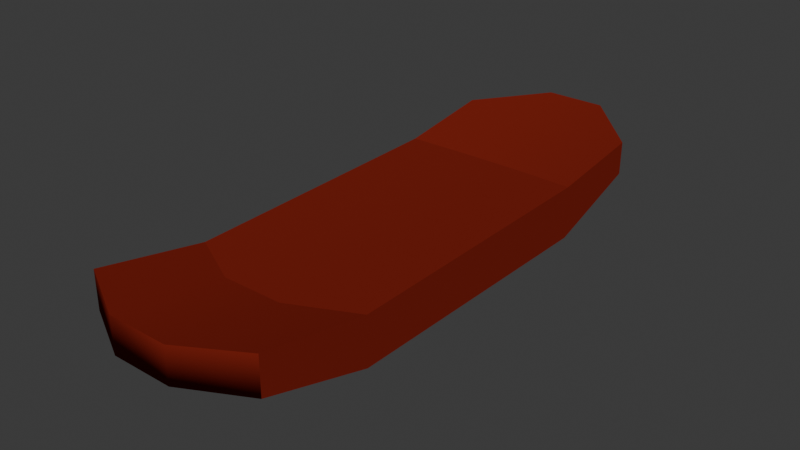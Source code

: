 # Source: snowboard.blend  (saved by Blender 4.5.90; exported with 4.5.12 LTS)
import bpy
from mathutils import Matrix  # noqa: F401  (used for matrix-valued properties, if any)

bpy.ops.wm.read_factory_settings(use_empty=True)
scene = bpy.context.scene
scene.name = 'Scene'

# ---- collections
col_collection = bpy.data.collections.new('Collection'); scene.collection.children.link(col_collection)

# ---- materials (node trees are filled in below, after node groups)
mat_material_001 = bpy.data.materials.new('Material.001')

# ---- node groups
ng_smooth_by_angle = bpy.data.node_groups.new('Smooth by Angle', 'GeometryNodeTree')
_s = ng_smooth_by_angle.interface.new_socket(name='Mesh', in_out='OUTPUT', socket_type='NodeSocketGeometry')
_s = ng_smooth_by_angle.interface.new_socket(name='Mesh', in_out='INPUT', socket_type='NodeSocketGeometry')
_s = ng_smooth_by_angle.interface.new_socket(name='Angle', in_out='INPUT', socket_type='NodeSocketFloat')
_s.subtype = 'ANGLE'
_s.default_value = 0.5236
_s.min_value = 0.0
_s.max_value = 3.142
_s.description = 'Maximum face angle for smooth edges'
_s = ng_smooth_by_angle.interface.new_socket(name='Ignore Sharpness', in_out='INPUT', socket_type='NodeSocketBool')
_s.force_non_field = True
ng_smooth_by_angle.description = 'Set the sharpness of mesh edges based on the angle between the neighboring faces'
ng_smooth_by_angle.is_modifier = True
_N = ng_smooth_by_angle.nodes; _L = ng_smooth_by_angle.links
n0 = _N.new('GeometryNodeSetShadeSmooth'); n0.name = 'Set Shade Smooth'; n0.location = (120, -80)
n0.domain = 'EDGE'
n1 = _N.new('GeometryNodeSetShadeSmooth'); n1.name = 'Set Shade Smooth.001'; n1.location = (300, -80)
n2 = _N.new('NodeGroupOutput'); n2.name = 'Group Output'; n2.location = (480, -80)
n3 = _N.new('GeometryNodeInputMeshEdgeAngle'); n3.name = 'Edge Angle'; n3.location = (-440, -240)
n4 = _N.new('NodeGroupInput'); n4.name = 'Group Input'; n4.location = (-80, -80)
n5 = _N.new('GeometryNodeInputEdgeSmooth'); n5.name = 'Is Edge Smooth'; n5.location = (-260, -120)
n6 = _N.new('GeometryNodeInputShadeSmooth'); n6.name = 'Is Shade Smooth'; n6.location = (-440, -397)
n7 = _N.new('FunctionNodeCompare'); n7.name = 'Compare'; n7.location = (-260, -260)
n7.operation = 'LESS_EQUAL'
n7.inputs[6].default_value = (0.0, 0.0, 0.0, 0.0)
n7.inputs[7].default_value = (0.0, 0.0, 0.0, 0.0)
n8 = _N.new('FunctionNodeBooleanMath'); n8.name = 'Boolean Math.001'; n8.location = (-80, -260)
n9 = _N.new('NodeGroupInput'); n9.name = 'Group Input.001'; n9.location = (-440, -329)
n10 = _N.new('NodeGroupInput'); n10.name = 'Group Input.002'; n10.location = (-259, -189)
n11 = _N.new('FunctionNodeBooleanMath'); n11.name = 'Boolean Math'; n11.location = (-80, -149)
n11.operation = 'OR'
n12 = _N.new('FunctionNodeBooleanMath'); n12.name = 'Boolean Math.002'; n12.location = (-260, -380)
n12.operation = 'OR'
n13 = _N.new('NodeGroupInput'); n13.name = 'Group Input.003'; n13.location = (-440, -460)
_L.new(n3.outputs[0], n7.inputs[0])
_L.new(n1.outputs[0], n2.inputs[0])
_L.new(n9.outputs[1], n7.inputs[1])
_L.new(n7.outputs[0], n8.inputs[0])
_L.new(n4.outputs[0], n0.inputs[0])
_L.new(n0.outputs[0], n1.inputs[0])
_L.new(n8.outputs[0], n0.inputs[2])
_L.new(n10.outputs[2], n11.inputs[1])
_L.new(n5.outputs[0], n11.inputs[0])
_L.new(n11.outputs[0], n0.inputs[1])
_L.new(n13.outputs[2], n12.inputs[1])
_L.new(n6.outputs[0], n12.inputs[0])
_L.new(n12.outputs[0], n8.inputs[1])
n2.is_active_output = True

# ---- material node trees
mat_material_001.use_nodes = True; mat_material_001.node_tree.nodes.clear()
_N = mat_material_001.node_tree.nodes; _L = mat_material_001.node_tree.links
n0 = _N.new('ShaderNodeBsdfPrincipled'); n0.name = 'Principled BSDF'; n0.location = (-200, 100)
n0.inputs[0].default_value = (0.2022, 0.01839, 0.01059, 1.0)
n0.inputs[13].default_value = 0.0
n1 = _N.new('ShaderNodeOutputMaterial'); n1.name = 'Material Output'; n1.location = (200, 100)
_L.new(n0.outputs[0], n1.inputs[0])
n1.is_active_output = True

# ---- world
world_world = bpy.data.worlds.new('World'); scene.world = world_world
world_world.use_nodes = True; world_world.node_tree.nodes.clear()
_N = world_world.node_tree.nodes; _L = world_world.node_tree.links
n0 = _N.new('ShaderNodeOutputWorld'); n0.name = 'World Output'; n0.location = (300, 300)
n1 = _N.new('ShaderNodeBackground'); n1.name = 'Background'; n1.location = (10, 300)
n1.inputs[0].default_value = (0.05088, 0.05088, 0.05088, 1.0)
_L.new(n1.outputs[0], n0.inputs[0])
n0.is_active_output = True
world_world.color = (0.05088, 0.05088, 0.05088)
world_world.sun_shadow_jitter_overblur = 0.0

# ---- meshes
me_cube_001 = bpy.data.meshes.new('Cube.001')
me_cube_001.from_pydata([(-0.5, -0.5, -0.9085), (-0.4998, -0.4998, 0.5407), (-0.5, 0.5, -0.9085), (-0.5006, 0.5004, 0.3785), (0.5, -0.5, -0.9085), (0.4998, -0.4998, 0.5407), (0.5, 0.5, -0.9085), (0.5006, 0.5004, 0.3785), (0.1667, 0.6227, -0.9085), (-0.1667, 0.6227, -0.9085), (-0.1661, 0.6223, 0.6215), (0.1661, 0.6223, 0.6215), (-0.1667, -0.5641, -0.915), (0.1667, -0.5641, -0.915), (0.1668, -0.5642, 0.4527), (-0.1668, -0.5642, 0.4527), (-0.5, 0.3022, -2.181), (-0.5, -0.274, -2.181), (-0.5002, -0.274, -0.3003), (-0.4994, 0.3019, -0.1381), (0.5, -0.274, -2.181), (0.5, 0.3022, -2.181), (0.4994, 0.3019, -0.1381), (0.5002, -0.274, -0.3003), (0.1673, 0.3294, -0.381), (0.1665, -0.3399, -0.2189), (-0.1673, 0.3294, -0.381), (-0.1665, -0.3399, -0.2189), (-0.1667, 0.3288, -2.181), (-0.1667, -0.3401, -2.181), (0.1667, 0.3288, -2.181), (0.1667, -0.3401, -2.181)], [], [(16, 19, 3, 2), (8, 11, 7, 6), (20, 23, 5, 4), (12, 15, 1, 0), (31, 20, 4, 13), (27, 18, 1, 15), (23, 25, 14, 5), (25, 27, 15, 14), (17, 29, 12, 0), (29, 31, 13, 12), (4, 5, 14, 13), (13, 14, 15, 12), (2, 3, 10, 9), (9, 10, 11, 8), (9, 8, 30, 28), (28, 30, 31, 29), (2, 9, 28, 16), (16, 28, 29, 17), (11, 10, 26, 24), (24, 26, 27, 25), (7, 11, 24, 22), (22, 24, 25, 23), (10, 3, 19, 26), (26, 19, 18, 27), (8, 6, 21, 30), (30, 21, 20, 31), (6, 7, 22, 21), (21, 22, 23, 20), (0, 1, 18, 17), (17, 18, 19, 16)])
me_cube_001.polygons.foreach_set('use_smooth', [True] * 30)
_uv = me_cube_001.uv_layers.new(name='UVMap')
_uv.uv.foreach_set('vector', [0.375, 0.1692, 0.625, 0.1692, 0.625, 0.25, 0.375, 0.25, 0.375, 0.4167, 0.625, 0.4167, 0.625, 0.5, 0.375, 0.5, 0.375, 0.6642, 0.625, 0.6642, 0.625, 0.75, 0.375, 0.75, 0.375, 0.9167, 0.625, 0.9167, 0.625, 1.0, 0.375, 1.0, 0.2917, 0.6761, 0.375, 0.6642, 0.375, 0.75, 0.2917, 0.75, 0.7917, 0.6761, 0.875, 0.6642, 0.875, 0.75, 0.7917, 0.75, 0.625, 0.6642, 0.7083, 0.6761, 0.7083, 0.75, 0.625, 0.75, 0.7083, 0.6761, 0.7917, 0.6761, 0.7917, 0.75, 0.7083, 0.75, 0.125, 0.6642, 0.2083, 0.6761, 0.2083, 0.75, 0.125, 0.75, 0.2083, 0.6761, 0.2917, 0.6761, 0.2917, 0.75, 0.2083, 0.75, 0.375, 0.75, 0.625, 0.75, 0.625, 0.8333, 0.375, 0.8333, 0.375, 0.8333, 0.625, 0.8333, 0.625, 0.9167, 0.375, 0.9167, 0.375, 0.25, 0.625, 0.25, 0.625, 0.3333, 0.375, 0.3333, 0.375, 0.3333, 0.625, 0.3333, 0.625, 0.4167, 0.375, 0.4167, 0.2083, 0.5, 0.2917, 0.5, 0.2917, 0.5927, 0.2083, 0.5927, 0.2083, 0.5927, 0.2917, 0.5927, 0.2917, 0.6761, 0.2083, 0.6761, 0.125, 0.5, 0.2083, 0.5, 0.2083, 0.5927, 0.125, 0.5808, 0.125, 0.5808, 0.2083, 0.5927, 0.2083, 0.6761, 0.125, 0.6642, 0.7083, 0.5, 0.7917, 0.5, 0.7917, 0.5927, 0.7083, 0.5927, 0.7083, 0.5927, 0.7917, 0.5927, 0.7917, 0.6761, 0.7083, 0.6761, 0.625, 0.5, 0.7083, 0.5, 0.7083, 0.5927, 0.625, 0.5808, 0.625, 0.5808, 0.7083, 0.5927, 0.7083, 0.6761, 0.625, 0.6642, 0.7917, 0.5, 0.875, 0.5, 0.875, 0.5808, 0.7917, 0.5927, 0.7917, 0.5927, 0.875, 0.5808, 0.875, 0.6642, 0.7917, 0.6761, 0.2917, 0.5, 0.375, 0.5, 0.375, 0.5808, 0.2917, 0.5927, 0.2917, 0.5927, 0.375, 0.5808, 0.375, 0.6642, 0.2917, 0.6761, 0.375, 0.5, 0.625, 0.5, 0.625, 0.5808, 0.375, 0.5808, 0.375, 0.5808, 0.625, 0.5808, 0.625, 0.6642, 0.375, 0.6642, 0.375, 0.0, 0.625, 0.0, 0.625, 0.08583, 0.375, 0.08583, 0.375, 0.08583, 0.625, 0.08583, 0.625, 0.1692, 0.375, 0.1692])
me_cube_001.materials.append(mat_material_001)
me_cube_001.update()

# ---- objects
ob_cube = bpy.data.objects.new('Cube', me_cube_001)

# ---- transforms, parenting, visibility, modifiers, constraints
ob_cube.location = (0.0, 0.0, 0.0)
ob_cube.scale = (0.4, 1.073, 0.05661)
_m = ob_cube.modifiers.new('Smooth by Angle', 'NODES')
_m.node_group = ng_smooth_by_angle
_m.use_pin_to_last = True
_m.show_group_selector = False

# ---- collection membership
col_collection.objects.link(ob_cube)

# ---- scene / render settings (as saved in the file)
scene.frame_start = 1; scene.frame_end = 250; scene.frame_set(1)
scene.render.engine = 'BLENDER_EEVEE_NEXT'
bpy.context.view_layer.update()

# ---- added for rendering (the .blend has no active camera and no usable light): camera, sun
cam_auto = bpy.data.cameras.new('AutoCamera')
cam_auto.lens = 50.0
cam_auto.sensor_width = 36.0
cam_auto.clip_end = 1000.0
ob_auto_camera = bpy.data.objects.new('AutoCamera', cam_auto)
scene.collection.objects.link(ob_auto_camera)
ob_auto_camera.location = (1.24388, -1.46129, 0.950972)
ob_auto_camera.rotation_euler = (1.09748, -7.21219e-08, 0.694738)
scene.camera = ob_auto_camera
light_auto_sun = bpy.data.lights.new('AutoSun', 'SUN')
light_auto_sun.energy = 3.0
light_auto_sun.angle = 0.0523599
ob_auto_sun = bpy.data.objects.new('AutoSun', light_auto_sun)
scene.collection.objects.link(ob_auto_sun)
ob_auto_sun.rotation_euler = (0.872665, 0.174533, 0.523599)
bpy.context.view_layer.update()
